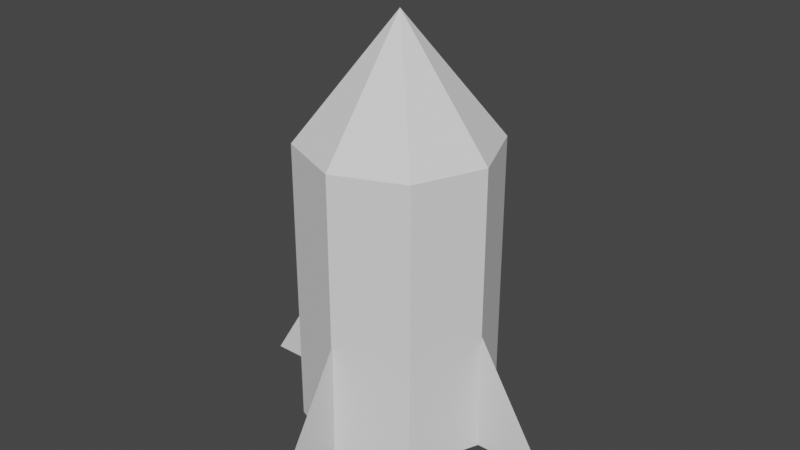 # Source: missile.blend  (saved by Blender 2.81.16; exported with 4.5.12 LTS)
import bpy
from mathutils import Matrix  # noqa: F401  (used for matrix-valued properties, if any)

bpy.ops.wm.read_factory_settings(use_empty=True)
scene = bpy.context.scene
scene.name = 'Scene'

# ---- collections
col_collection = bpy.data.collections.new('Collection'); scene.collection.children.link(col_collection)

# ---- world
world_world = bpy.data.worlds.new('World'); scene.world = world_world
world_world.use_nodes = True; world_world.node_tree.nodes.clear()
_N = world_world.node_tree.nodes; _L = world_world.node_tree.links
n0 = _N.new('ShaderNodeOutputWorld'); n0.name = 'World Output'; n0.location = (300, 300)
n1 = _N.new('ShaderNodeBackground'); n1.name = 'Background'; n1.location = (10, 300)
n1.inputs[0].default_value = (0.05088, 0.05088, 0.05088, 1.0)
_L.new(n1.outputs[0], n0.inputs[0])
n0.is_active_output = True
world_world.color = (0.05088, 0.05088, 0.05088)
world_world.use_sun_shadow = False
world_world.sun_shadow_jitter_overblur = 0.0

# ---- meshes
me_plane_001 = bpy.data.meshes.new('Plane.001')
me_plane_001.from_pydata([(0.4084, 0.5578, 0.007479), (1.143, 0.5557, -1.079e-08), (1.143, 1.006, -1.079e-08), (0.4084, -0.5578, 0.007479), (1.143, -0.5557, -1.079e-08), (1.143, -1.006, -1.079e-08), (1.147, 3.418e-07, 0.5714), (-0.5714, 2.121e-07, 0.5714), (1.147, -0.404, 0.404), (-0.5714, -0.404, 0.404), (1.147, -0.5714, 2.07e-08), (-0.5714, -0.5714, 2.07e-08), (1.147, -0.404, -0.404), (-0.5714, -0.404, -0.404), (1.147, 4.417e-07, -0.5714), (-0.5714, 3.12e-07, -0.5714), (1.147, 0.404, -0.404), (-0.5714, 0.404, -0.404), (1.147, 0.5714, 1.024e-07), (-0.5714, 0.5714, 1.024e-07), (1.147, 0.404, 0.404), (-0.5714, 0.404, 0.404), (-1.282, 2.357e-07, 1.28e-07), (0.4084, -0.007479, 0.5578), (1.143, -1.35e-08, 0.5557), (1.143, -3.318e-08, 1.006), (0.4084, -0.007479, -0.5578), (1.143, 3.507e-08, -0.5557), (1.143, 5.475e-08, -1.006)], [], [(1, 0, 2), (4, 5, 3), (6, 7, 9, 8), (8, 9, 11, 10), (10, 11, 13, 12), (12, 13, 15, 14), (14, 15, 17, 16), (16, 17, 19, 18), (13, 11, 22), (18, 19, 21, 20), (20, 21, 7, 6), (6, 8, 10, 12, 14, 16, 18, 20), (19, 17, 22), (15, 13, 22), (21, 19, 22), (11, 9, 22), (17, 15, 22), (7, 21, 22), (9, 7, 22), (24, 23, 25), (27, 28, 26)])
_uv = me_plane_001.uv_layers.new(name='UVMap')
_uv.uv.foreach_set('vector', [0.0, 0.0, 0.0, 0.0, 0.0, 0.0, 0.0, 0.0, 0.0, 0.0, 0.0, 0.0, 1.0, 0.5, 1.0, 1.0, 0.875, 1.0, 0.875, 0.5, 0.875, 0.5, 0.875, 1.0, 0.75, 1.0, 0.75, 0.5, 0.75, 0.5, 0.75, 1.0, 0.625, 1.0, 0.625, 0.5, 0.625, 0.5, 0.625, 1.0, 0.5, 1.0, 0.5, 0.5, 0.5, 0.5, 0.5, 1.0, 0.375, 1.0, 0.375, 0.5, 0.375, 0.5, 0.375, 1.0, 0.25, 1.0, 0.25, 0.5, 0.625, 1.0, 0.75, 1.0, 0.625, 1.0, 0.25, 0.5, 0.25, 1.0, 0.125, 1.0, 0.125, 0.5, 0.125, 0.5, 0.125, 1.0, 0.0, 1.0, 0.0, 0.5, 0.75, 0.49, 0.9197, 0.4197, 0.99, 0.25, 0.9197, 0.08029, 0.75, 0.01, 0.5803, 0.08029, 0.51, 0.25, 0.5803, 0.4197, 0.25, 1.0, 0.375, 1.0, 0.25, 1.0, 0.5, 1.0, 0.625, 1.0, 0.5, 1.0, 0.125, 1.0, 0.25, 1.0, 0.125, 1.0, 0.75, 1.0, 0.875, 1.0, 0.75, 1.0, 0.375, 1.0, 0.5, 1.0, 0.375, 1.0, 0.0, 1.0, 0.125, 1.0, 0.0, 1.0, 0.875, 1.0, 1.0, 1.0, 0.875, 1.0, 0.0, 0.0, 0.0, 0.0, 0.0, 0.0, 0.0, 0.0, 0.0, 0.0, 0.0, 0.0])
me_plane_001.use_remesh_fix_poles = True
me_plane_001.use_remesh_preserve_attributes = False
me_plane_001.use_mirror_vertex_groups = False
me_plane_001.update()

# ---- objects
ob_plane_001 = bpy.data.objects.new('Plane.001', me_plane_001)

# ---- transforms, parenting, visibility, modifiers, constraints
ob_plane_001.location = (2.22e-16, 0.0, 0.0)
ob_plane_001.rotation_euler = (-1.571, 1.571, 0.0)
ob_plane_001.scale = (0.1765, 0.1765, 0.1765)
ob_plane_001.lineart.crease_threshold = 0.0

# ---- collection membership
col_collection.objects.link(ob_plane_001)

# ---- scene / render settings (as saved in the file)
scene.frame_start = 1; scene.frame_end = 250; scene.frame_set(1)
scene.render.engine = 'BLENDER_EEVEE_NEXT'
scene.cycles.use_denoising = False
scene.cycles.samples = 128
scene.cycles.sampling_pattern = 'TABULATED_SOBOL'
scene.cycles.use_adaptive_sampling = False
scene.cycles.use_light_tree = False
scene.view_settings.view_transform = 'Filmic'
bpy.context.view_layer.update()

# ---- added for rendering (the .blend has no active camera and no usable light): camera, sun
cam_auto = bpy.data.cameras.new('AutoCamera')
cam_auto.lens = 50.0
cam_auto.sensor_width = 36.0
cam_auto.clip_end = 1000.0
ob_auto_camera = bpy.data.objects.new('AutoCamera', cam_auto)
scene.collection.objects.link(ob_auto_camera)
ob_auto_camera.location = (0.610726, -0.732872, 0.500515)
ob_auto_camera.rotation_euler = (1.09748, -7.21219e-08, 0.694738)
scene.camera = ob_auto_camera
light_auto_sun = bpy.data.lights.new('AutoSun', 'SUN')
light_auto_sun.energy = 3.0
light_auto_sun.angle = 0.0523599
ob_auto_sun = bpy.data.objects.new('AutoSun', light_auto_sun)
scene.collection.objects.link(ob_auto_sun)
ob_auto_sun.rotation_euler = (0.872665, 0.174533, 0.523599)
bpy.context.view_layer.update()
